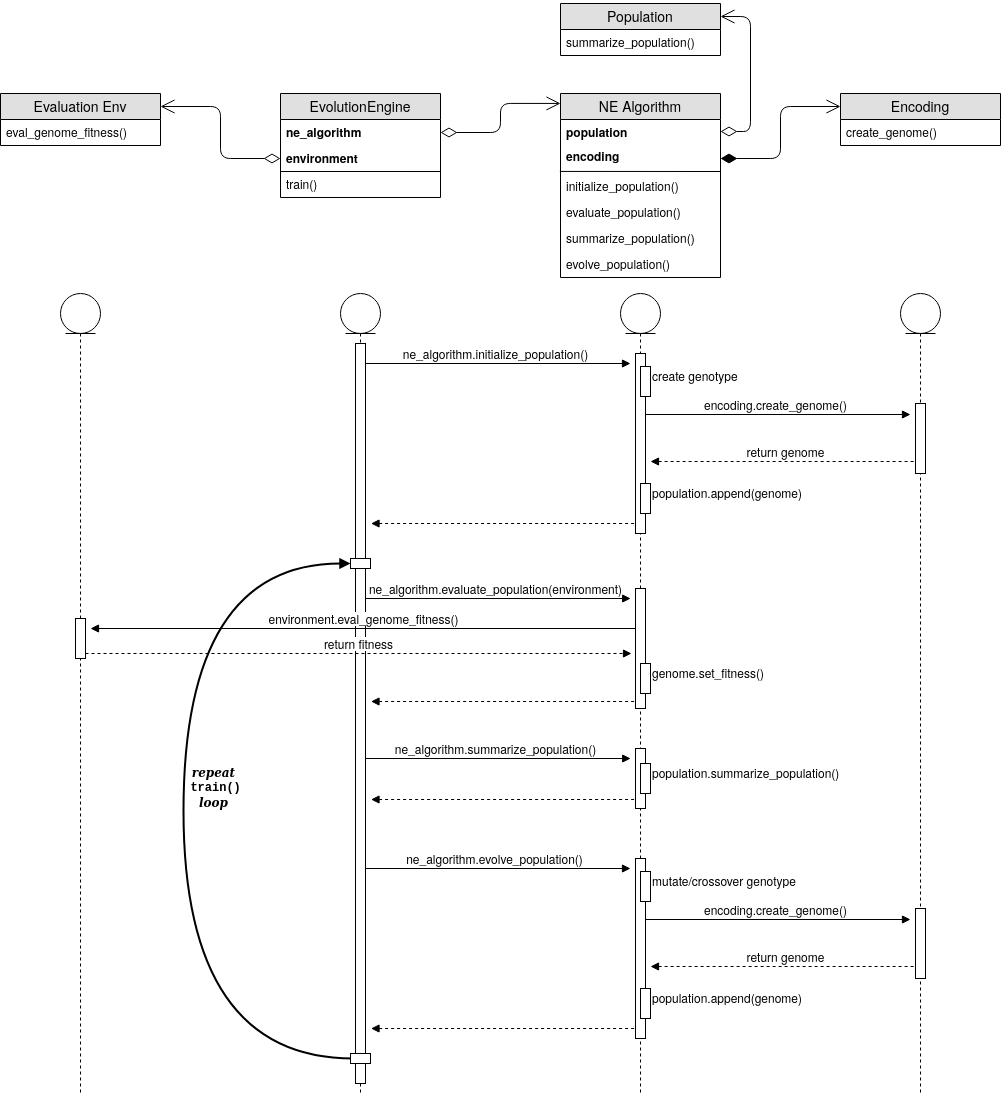

The diagram above was exported from draw.io. Its source (the exported page's mxGraphModel, read from the mxfile embedded in the PNG):
<mxGraphModel dx="2363" dy="1320" grid="1" gridSize="10" guides="1" tooltips="1" connect="1" arrows="1" fold="1" page="0" pageScale="1" pageWidth="850" pageHeight="1100" math="0" shadow="0">
  <root>
    <mxCell id="0" />
    <mxCell id="1" parent="0" />
    <mxCell id="AbpniipO7Uu0qhivR_qx-54" value="&lt;div&gt;&lt;i&gt;repeat&lt;/i&gt;&lt;/div&gt;&lt;div&gt;&lt;i&gt;&amp;nbsp;&lt;/i&gt;&lt;font face=&quot;Courier New&quot;&gt;train()&lt;/font&gt;&lt;i&gt; &lt;br&gt;&lt;/i&gt;&lt;/div&gt;&lt;div&gt;&lt;i&gt;loop&lt;br&gt;&lt;/i&gt;&lt;/div&gt;" style="html=1;verticalAlign=bottom;endArrow=block;labelBackgroundColor=none;fontFamily=Verdana;fontSize=12;elbow=vertical;edgeStyle=orthogonalEdgeStyle;curved=1;strokeWidth=2;fontStyle=1" edge="1" parent="1">
      <mxGeometry x="-0.0007" y="-30" relative="1" as="geometry">
        <mxPoint x="593" y="1085" as="sourcePoint" />
        <mxPoint x="590" y="590" as="targetPoint" />
        <Array as="points">
          <mxPoint x="423" y="1085" />
          <mxPoint x="423" y="590" />
        </Array>
        <mxPoint as="offset" />
      </mxGeometry>
    </mxCell>
    <mxCell id="AbpniipO7Uu0qhivR_qx-44" value="&lt;font style=&quot;font-size: 12px&quot;&gt;ne_algorithm.evolve_population()&lt;/font&gt;" style="html=1;verticalAlign=bottom;endArrow=block;" edge="1" parent="1">
      <mxGeometry relative="1" as="geometry">
        <mxPoint x="599.3235294117649" y="895" as="sourcePoint" />
        <mxPoint x="870" y="895" as="targetPoint" />
      </mxGeometry>
    </mxCell>
    <mxCell id="AbpniipO7Uu0qhivR_qx-36" value="&lt;font style=&quot;font-size: 12px&quot;&gt;ne_algorithm.summarize_population()&lt;/font&gt;" style="html=1;verticalAlign=bottom;endArrow=block;" edge="1" parent="1">
      <mxGeometry relative="1" as="geometry">
        <mxPoint x="600" y="785" as="sourcePoint" />
        <mxPoint x="870.1896551724135" y="785" as="targetPoint" />
      </mxGeometry>
    </mxCell>
    <mxCell id="AbpniipO7Uu0qhivR_qx-34" value="" style="html=1;verticalAlign=bottom;endArrow=none;startArrow=block;startFill=1;endFill=0;dashed=1;" edge="1" parent="1">
      <mxGeometry relative="1" as="geometry">
        <mxPoint x="610.5" y="728" as="sourcePoint" />
        <mxPoint x="880.0000000000005" y="728" as="targetPoint" />
      </mxGeometry>
    </mxCell>
    <mxCell id="AbpniipO7Uu0qhivR_qx-28" value="&lt;font style=&quot;font-size: 12px&quot;&gt;ne_algorithm.evaluate_population(environment)&lt;/font&gt;" style="html=1;verticalAlign=bottom;endArrow=block;" edge="1" parent="1">
      <mxGeometry relative="1" as="geometry">
        <mxPoint x="600" y="625" as="sourcePoint" />
        <mxPoint x="870.1896551724135" y="625" as="targetPoint" />
      </mxGeometry>
    </mxCell>
    <mxCell id="AbpniipO7Uu0qhivR_qx-25" value="" style="html=1;verticalAlign=bottom;endArrow=none;startArrow=block;startFill=1;endFill=0;dashed=1;" edge="1" parent="1">
      <mxGeometry relative="1" as="geometry">
        <mxPoint x="610.5" y="550" as="sourcePoint" />
        <mxPoint x="880.0000000000005" y="550" as="targetPoint" />
      </mxGeometry>
    </mxCell>
    <mxCell id="AbpniipO7Uu0qhivR_qx-20" value="&lt;font style=&quot;font-size: 12px&quot;&gt;encoding.create_genome&lt;font style=&quot;font-size: 12px&quot;&gt;()&lt;/font&gt;&lt;/font&gt;" style="html=1;verticalAlign=bottom;endArrow=block;" edge="1" parent="1">
      <mxGeometry relative="1" as="geometry">
        <mxPoint x="879.5" y="441" as="sourcePoint" />
        <mxPoint x="1150" y="441" as="targetPoint" />
      </mxGeometry>
    </mxCell>
    <mxCell id="AbpniipO7Uu0qhivR_qx-21" value="&lt;font style=&quot;font-size: 12px&quot;&gt;return genome&lt;br&gt;&lt;/font&gt;" style="html=1;verticalAlign=bottom;endArrow=none;startArrow=block;startFill=1;endFill=0;dashed=1;" edge="1" parent="1">
      <mxGeometry relative="1" as="geometry">
        <mxPoint x="890" y="488" as="sourcePoint" />
        <mxPoint x="1159.5" y="488" as="targetPoint" />
      </mxGeometry>
    </mxCell>
    <mxCell id="AbpniipO7Uu0qhivR_qx-13" value="&lt;font style=&quot;font-size: 12px&quot;&gt;ne_algorithm.initialize_population()&lt;/font&gt;" style="html=1;verticalAlign=bottom;endArrow=block;" edge="1" parent="1" source="AbpniipO7Uu0qhivR_qx-9">
      <mxGeometry relative="1" as="geometry">
        <mxPoint x="650" y="390" as="sourcePoint" />
        <mxPoint x="870" y="390" as="targetPoint" />
      </mxGeometry>
    </mxCell>
    <mxCell id="NnpL7uGrCPb2P0R8XdP2-20" value="" style="group" parent="1" vertex="1" connectable="0">
      <mxGeometry x="800" y="30" width="160" height="156" as="geometry" />
    </mxCell>
    <mxCell id="NnpL7uGrCPb2P0R8XdP2-21" value="Population" style="swimlane;fontStyle=0;childLayout=stackLayout;horizontal=1;startSize=26;fillColor=#e0e0e0;horizontalStack=0;resizeParent=1;resizeParentMax=0;resizeLast=0;collapsible=1;marginBottom=0;swimlaneFillColor=#ffffff;align=center;fontSize=14;" parent="NnpL7uGrCPb2P0R8XdP2-20" vertex="1">
      <mxGeometry width="160" height="52" as="geometry">
        <mxRectangle width="100" height="26" as="alternateBounds" />
      </mxGeometry>
    </mxCell>
    <mxCell id="NnpL7uGrCPb2P0R8XdP2-29" value="summarize_population()" style="text;strokeColor=none;fillColor=none;spacingLeft=4;spacingRight=4;overflow=hidden;rotatable=0;points=[[0,0.5],[1,0.5]];portConstraint=eastwest;fontSize=12;" parent="NnpL7uGrCPb2P0R8XdP2-21" vertex="1">
      <mxGeometry y="26" width="160" height="26" as="geometry" />
    </mxCell>
    <mxCell id="NnpL7uGrCPb2P0R8XdP2-53" value="" style="endArrow=open;html=1;endSize=12;startArrow=diamondThin;startSize=14;startFill=0;edgeStyle=orthogonalEdgeStyle;align=left;verticalAlign=bottom;exitX=0;exitY=0.5;exitDx=0;exitDy=0;entryX=1;entryY=0.25;entryDx=0;entryDy=0;" parent="1" source="NnpL7uGrCPb2P0R8XdP2-14" target="NnpL7uGrCPb2P0R8XdP2-31" edge="1">
      <mxGeometry x="-1" y="3" relative="1" as="geometry">
        <mxPoint x="110" y="956" as="sourcePoint" />
        <mxPoint x="270" y="956" as="targetPoint" />
      </mxGeometry>
    </mxCell>
    <mxCell id="NnpL7uGrCPb2P0R8XdP2-67" value="" style="endArrow=open;html=1;endSize=12;startArrow=diamondThin;startSize=14;startFill=1;edgeStyle=orthogonalEdgeStyle;align=left;verticalAlign=bottom;entryX=0;entryY=0.25;entryDx=0;entryDy=0;exitX=1;exitY=0.5;exitDx=0;exitDy=0;" parent="1" target="NnpL7uGrCPb2P0R8XdP2-44" edge="1" source="orpDaCIWsfJaIS2Ko02s-3">
      <mxGeometry x="-1" y="3" relative="1" as="geometry">
        <mxPoint x="1040" y="796" as="sourcePoint" />
        <mxPoint x="990" y="1046" as="targetPoint" />
      </mxGeometry>
    </mxCell>
    <mxCell id="AbpniipO7Uu0qhivR_qx-3" value="" style="endArrow=open;html=1;endSize=12;startArrow=diamondThin;startSize=14;startFill=0;edgeStyle=orthogonalEdgeStyle;align=left;verticalAlign=bottom;exitX=1;exitY=0.5;exitDx=0;exitDy=0;entryX=0;entryY=0.054;entryDx=0;entryDy=0;entryPerimeter=0;" edge="1" parent="1" source="NnpL7uGrCPb2P0R8XdP2-13" target="orpDaCIWsfJaIS2Ko02s-2">
      <mxGeometry x="-1" y="3" relative="1" as="geometry">
        <mxPoint x="100" y="723" as="sourcePoint" />
        <mxPoint x="740" y="120" as="targetPoint" />
      </mxGeometry>
    </mxCell>
    <mxCell id="AbpniipO7Uu0qhivR_qx-4" value="" style="endArrow=open;html=1;endSize=12;startArrow=diamondThin;startSize=14;startFill=0;edgeStyle=orthogonalEdgeStyle;align=left;verticalAlign=bottom;exitX=1;exitY=0.5;exitDx=0;exitDy=0;entryX=1;entryY=0.25;entryDx=0;entryDy=0;" edge="1" parent="1" source="AbpniipO7Uu0qhivR_qx-1" target="NnpL7uGrCPb2P0R8XdP2-21">
      <mxGeometry x="-1" y="3" relative="1" as="geometry">
        <mxPoint x="980" y="230" as="sourcePoint" />
        <mxPoint x="1030" y="-20" as="targetPoint" />
        <Array as="points">
          <mxPoint x="990" y="158" />
          <mxPoint x="990" y="43" />
        </Array>
      </mxGeometry>
    </mxCell>
    <mxCell id="NnpL7uGrCPb2P0R8XdP2-31" value="Evaluation Env" style="swimlane;fontStyle=0;childLayout=stackLayout;horizontal=1;startSize=26;fillColor=#e0e0e0;horizontalStack=0;resizeParent=1;resizeParentMax=0;resizeLast=0;collapsible=1;marginBottom=0;swimlaneFillColor=#ffffff;align=center;fontSize=14;strokeColor=#000000;" parent="1" vertex="1">
      <mxGeometry x="240" y="120" width="160" height="52" as="geometry" />
    </mxCell>
    <mxCell id="NnpL7uGrCPb2P0R8XdP2-32" value="eval_genome_fitness()" style="text;strokeColor=none;fillColor=none;spacingLeft=4;spacingRight=4;overflow=hidden;rotatable=0;points=[[0,0.5],[1,0.5]];portConstraint=eastwest;fontSize=12;" parent="NnpL7uGrCPb2P0R8XdP2-31" vertex="1">
      <mxGeometry y="26" width="160" height="26" as="geometry" />
    </mxCell>
    <mxCell id="NnpL7uGrCPb2P0R8XdP2-12" value="EvolutionEngine" style="swimlane;fontStyle=0;childLayout=stackLayout;horizontal=1;startSize=26;fillColor=#e0e0e0;horizontalStack=0;resizeParent=1;resizeParentMax=0;resizeLast=0;collapsible=1;marginBottom=0;swimlaneFillColor=#ffffff;align=center;fontSize=14;" parent="1" vertex="1">
      <mxGeometry x="520" y="120" width="160" height="104" as="geometry" />
    </mxCell>
    <mxCell id="NnpL7uGrCPb2P0R8XdP2-13" value="ne_algorithm" style="text;strokeColor=none;fillColor=none;spacingLeft=4;spacingRight=4;overflow=hidden;rotatable=0;points=[[0,0.5],[1,0.5]];portConstraint=eastwest;fontSize=12;fontStyle=1" parent="NnpL7uGrCPb2P0R8XdP2-12" vertex="1">
      <mxGeometry y="26" width="160" height="26" as="geometry" />
    </mxCell>
    <mxCell id="NnpL7uGrCPb2P0R8XdP2-14" value="environment" style="text;strokeColor=none;fillColor=none;spacingLeft=4;spacingRight=4;overflow=hidden;rotatable=0;points=[[0,0.5],[1,0.5]];portConstraint=eastwest;fontSize=12;fontStyle=1" parent="NnpL7uGrCPb2P0R8XdP2-12" vertex="1">
      <mxGeometry y="52" width="160" height="26" as="geometry" />
    </mxCell>
    <mxCell id="NnpL7uGrCPb2P0R8XdP2-18" value="" style="endArrow=none;html=1;entryX=1;entryY=0.001;entryDx=0;entryDy=0;entryPerimeter=0;" parent="NnpL7uGrCPb2P0R8XdP2-12" target="NnpL7uGrCPb2P0R8XdP2-15" edge="1">
      <mxGeometry width="50" height="50" relative="1" as="geometry">
        <mxPoint y="78" as="sourcePoint" />
        <mxPoint x="130" y="190" as="targetPoint" />
        <Array as="points" />
      </mxGeometry>
    </mxCell>
    <mxCell id="NnpL7uGrCPb2P0R8XdP2-15" value="train()" style="text;strokeColor=none;fillColor=none;spacingLeft=4;spacingRight=4;overflow=hidden;rotatable=0;points=[[0,0.5],[1,0.5]];portConstraint=eastwest;fontSize=12;" parent="NnpL7uGrCPb2P0R8XdP2-12" vertex="1">
      <mxGeometry y="78" width="160" height="26" as="geometry" />
    </mxCell>
    <mxCell id="orpDaCIWsfJaIS2Ko02s-2" value="NE Algorithm" style="swimlane;fontStyle=0;childLayout=stackLayout;horizontal=1;startSize=26;fillColor=#e0e0e0;horizontalStack=0;resizeParent=1;resizeParentMax=0;resizeLast=0;collapsible=1;marginBottom=0;swimlaneFillColor=#ffffff;align=center;fontSize=14;" parent="1" vertex="1">
      <mxGeometry x="800" y="120" width="160" height="184" as="geometry">
        <mxRectangle width="100" height="26" as="alternateBounds" />
      </mxGeometry>
    </mxCell>
    <mxCell id="AbpniipO7Uu0qhivR_qx-1" value="population" style="text;strokeColor=none;fillColor=none;spacingLeft=4;spacingRight=4;overflow=hidden;rotatable=0;points=[[0,0.5],[1,0.5]];portConstraint=eastwest;fontSize=12;fontStyle=1" vertex="1" parent="orpDaCIWsfJaIS2Ko02s-2">
      <mxGeometry y="26" width="160" height="24" as="geometry" />
    </mxCell>
    <mxCell id="orpDaCIWsfJaIS2Ko02s-3" value="encoding" style="text;strokeColor=none;fillColor=none;spacingLeft=4;spacingRight=4;overflow=hidden;rotatable=0;points=[[0,0.5],[1,0.5]];portConstraint=eastwest;fontSize=12;fontStyle=1" parent="orpDaCIWsfJaIS2Ko02s-2" vertex="1">
      <mxGeometry y="50" width="160" height="30" as="geometry" />
    </mxCell>
    <mxCell id="orpDaCIWsfJaIS2Ko02s-4" value="" style="endArrow=none;html=1;entryX=1;entryY=-0.077;entryDx=0;entryDy=0;entryPerimeter=0;exitX=-0.004;exitY=0.931;exitDx=0;exitDy=0;exitPerimeter=0;" parent="orpDaCIWsfJaIS2Ko02s-2" source="orpDaCIWsfJaIS2Ko02s-3" target="orpDaCIWsfJaIS2Ko02s-5" edge="1">
      <mxGeometry width="50" height="50" relative="1" as="geometry">
        <mxPoint x="263.52941176470586" y="66" as="sourcePoint" />
        <mxPoint x="122.35294117647058" y="190" as="targetPoint" />
        <Array as="points" />
      </mxGeometry>
    </mxCell>
    <mxCell id="orpDaCIWsfJaIS2Ko02s-5" value="initialize_population()" style="text;strokeColor=none;fillColor=none;spacingLeft=4;spacingRight=4;overflow=hidden;rotatable=0;points=[[0,0.5],[1,0.5]];portConstraint=eastwest;fontSize=12;" parent="orpDaCIWsfJaIS2Ko02s-2" vertex="1">
      <mxGeometry y="80" width="160" height="26" as="geometry" />
    </mxCell>
    <mxCell id="orpDaCIWsfJaIS2Ko02s-6" value="evaluate_population()" style="text;strokeColor=none;fillColor=none;spacingLeft=4;spacingRight=4;overflow=hidden;rotatable=0;points=[[0,0.5],[1,0.5]];portConstraint=eastwest;fontSize=12;" parent="orpDaCIWsfJaIS2Ko02s-2" vertex="1">
      <mxGeometry y="106" width="160" height="26" as="geometry" />
    </mxCell>
    <mxCell id="orpDaCIWsfJaIS2Ko02s-7" value="summarize_population()" style="text;strokeColor=none;fillColor=none;spacingLeft=4;spacingRight=4;overflow=hidden;rotatable=0;points=[[0,0.5],[1,0.5]];portConstraint=eastwest;fontSize=12;" parent="orpDaCIWsfJaIS2Ko02s-2" vertex="1">
      <mxGeometry y="132" width="160" height="26" as="geometry" />
    </mxCell>
    <mxCell id="orpDaCIWsfJaIS2Ko02s-8" value="evolve_population()" style="text;strokeColor=none;fillColor=none;spacingLeft=4;spacingRight=4;overflow=hidden;rotatable=0;points=[[0,0.5],[1,0.5]];portConstraint=eastwest;fontSize=12;" parent="orpDaCIWsfJaIS2Ko02s-2" vertex="1">
      <mxGeometry y="158" width="160" height="26" as="geometry" />
    </mxCell>
    <mxCell id="NnpL7uGrCPb2P0R8XdP2-44" value="Encoding" style="swimlane;fontStyle=0;childLayout=stackLayout;horizontal=1;startSize=26;fillColor=#e0e0e0;horizontalStack=0;resizeParent=1;resizeParentMax=0;resizeLast=0;collapsible=1;marginBottom=0;swimlaneFillColor=#ffffff;align=center;fontSize=14;strokeColor=#000000;" parent="1" vertex="1">
      <mxGeometry x="1080" y="120" width="160" height="52" as="geometry" />
    </mxCell>
    <mxCell id="NnpL7uGrCPb2P0R8XdP2-45" value="create_genome()" style="text;strokeColor=none;fillColor=none;spacingLeft=4;spacingRight=4;overflow=hidden;rotatable=0;points=[[0,0.5],[1,0.5]];portConstraint=eastwest;fontSize=12;" parent="NnpL7uGrCPb2P0R8XdP2-44" vertex="1">
      <mxGeometry y="26" width="160" height="26" as="geometry" />
    </mxCell>
    <mxCell id="AbpniipO7Uu0qhivR_qx-5" value="" style="shape=umlLifeline;participant=umlEntity;perimeter=lifelinePerimeter;whiteSpace=wrap;html=1;container=1;collapsible=0;recursiveResize=0;verticalAlign=top;spacingTop=36;labelBackgroundColor=#ffffff;outlineConnect=0;strokeColor=#000000;" vertex="1" parent="1">
      <mxGeometry x="860" y="320" width="40" height="800" as="geometry" />
    </mxCell>
    <mxCell id="AbpniipO7Uu0qhivR_qx-14" value="" style="html=1;points=[];perimeter=orthogonalPerimeter;strokeColor=#000000;" vertex="1" parent="AbpniipO7Uu0qhivR_qx-5">
      <mxGeometry x="15" y="60" width="10" height="180" as="geometry" />
    </mxCell>
    <mxCell id="AbpniipO7Uu0qhivR_qx-26" value="" style="html=1;points=[];perimeter=orthogonalPerimeter;strokeColor=#000000;" vertex="1" parent="AbpniipO7Uu0qhivR_qx-5">
      <mxGeometry x="15" y="295" width="10" height="120" as="geometry" />
    </mxCell>
    <mxCell id="AbpniipO7Uu0qhivR_qx-8" value="" style="shape=umlLifeline;participant=umlEntity;perimeter=lifelinePerimeter;whiteSpace=wrap;html=1;container=1;collapsible=0;recursiveResize=0;verticalAlign=top;spacingTop=36;labelBackgroundColor=#ffffff;outlineConnect=0;strokeColor=#000000;" vertex="1" parent="1">
      <mxGeometry x="1140" y="320" width="40" height="800" as="geometry" />
    </mxCell>
    <mxCell id="AbpniipO7Uu0qhivR_qx-9" value="" style="shape=umlLifeline;participant=umlEntity;perimeter=lifelinePerimeter;whiteSpace=wrap;html=1;container=1;collapsible=0;recursiveResize=0;verticalAlign=top;spacingTop=36;labelBackgroundColor=#ffffff;outlineConnect=0;strokeColor=#000000;" vertex="1" parent="1">
      <mxGeometry x="580" y="320" width="40" height="800" as="geometry" />
    </mxCell>
    <mxCell id="AbpniipO7Uu0qhivR_qx-11" value="" style="html=1;points=[];perimeter=orthogonalPerimeter;strokeColor=#000000;" vertex="1" parent="AbpniipO7Uu0qhivR_qx-9">
      <mxGeometry x="15" y="50" width="10" height="740" as="geometry" />
    </mxCell>
    <mxCell id="AbpniipO7Uu0qhivR_qx-53" value="" style="html=1;points=[];perimeter=orthogonalPerimeter;strokeColor=#000000;" vertex="1" parent="AbpniipO7Uu0qhivR_qx-9">
      <mxGeometry x="10" y="265" width="20" height="10" as="geometry" />
    </mxCell>
    <mxCell id="AbpniipO7Uu0qhivR_qx-52" value="" style="html=1;points=[];perimeter=orthogonalPerimeter;strokeColor=#000000;" vertex="1" parent="AbpniipO7Uu0qhivR_qx-9">
      <mxGeometry x="10" y="760" width="20" height="10" as="geometry" />
    </mxCell>
    <mxCell id="AbpniipO7Uu0qhivR_qx-10" value="" style="shape=umlLifeline;participant=umlEntity;perimeter=lifelinePerimeter;whiteSpace=wrap;html=1;container=1;collapsible=0;recursiveResize=0;verticalAlign=top;spacingTop=36;labelBackgroundColor=#ffffff;outlineConnect=0;strokeColor=#000000;" vertex="1" parent="1">
      <mxGeometry x="300" y="320" width="40" height="800" as="geometry" />
    </mxCell>
    <mxCell id="AbpniipO7Uu0qhivR_qx-16" value="" style="html=1;points=[];perimeter=orthogonalPerimeter;strokeColor=#000000;" vertex="1" parent="1">
      <mxGeometry x="880" y="393" width="10" height="30" as="geometry" />
    </mxCell>
    <mxCell id="AbpniipO7Uu0qhivR_qx-17" value="create genotype" style="text;html=1;resizable=0;points=[];autosize=1;align=left;verticalAlign=top;spacingTop=-4;" vertex="1" parent="1">
      <mxGeometry x="890" y="393" width="100" height="20" as="geometry" />
    </mxCell>
    <mxCell id="AbpniipO7Uu0qhivR_qx-19" value="" style="html=1;points=[];perimeter=orthogonalPerimeter;strokeColor=#000000;" vertex="1" parent="1">
      <mxGeometry x="1155" y="430" width="10" height="70" as="geometry" />
    </mxCell>
    <mxCell id="AbpniipO7Uu0qhivR_qx-23" value="" style="html=1;points=[];perimeter=orthogonalPerimeter;strokeColor=#000000;" vertex="1" parent="1">
      <mxGeometry x="880" y="510" width="10" height="30" as="geometry" />
    </mxCell>
    <mxCell id="AbpniipO7Uu0qhivR_qx-24" value="population.append(genome)" style="text;html=1;resizable=0;points=[];autosize=1;align=left;verticalAlign=top;spacingTop=-4;" vertex="1" parent="1">
      <mxGeometry x="890" y="510" width="170" height="20" as="geometry" />
    </mxCell>
    <mxCell id="AbpniipO7Uu0qhivR_qx-30" value="" style="html=1;points=[];perimeter=orthogonalPerimeter;strokeColor=#000000;" vertex="1" parent="1">
      <mxGeometry x="315" y="645" width="10" height="40" as="geometry" />
    </mxCell>
    <mxCell id="AbpniipO7Uu0qhivR_qx-31" value="&lt;font style=&quot;font-size: 12px&quot;&gt;return fitness&lt;/font&gt;" style="html=1;verticalAlign=bottom;endArrow=block;startArrow=none;startFill=0;endFill=1;exitX=1.267;exitY=0.1;exitDx=0;exitDy=0;exitPerimeter=0;dashed=1;" edge="1" parent="1">
      <mxGeometry relative="1" as="geometry">
        <mxPoint x="325" y="680" as="sourcePoint" />
        <mxPoint x="871" y="680" as="targetPoint" />
      </mxGeometry>
    </mxCell>
    <mxCell id="AbpniipO7Uu0qhivR_qx-32" value="" style="html=1;points=[];perimeter=orthogonalPerimeter;strokeColor=#000000;" vertex="1" parent="1">
      <mxGeometry x="880" y="690" width="10" height="30" as="geometry" />
    </mxCell>
    <mxCell id="AbpniipO7Uu0qhivR_qx-33" value="genome.set_fitness()" style="text;html=1;resizable=0;points=[];autosize=1;align=left;verticalAlign=top;spacingTop=-4;" vertex="1" parent="1">
      <mxGeometry x="890" y="690" width="130" height="20" as="geometry" />
    </mxCell>
    <mxCell id="AbpniipO7Uu0qhivR_qx-29" value="&lt;font style=&quot;font-size: 12px&quot;&gt;environment.eval_genome_fitness()&lt;/font&gt;" style="html=1;verticalAlign=bottom;endArrow=none;startArrow=block;startFill=1;endFill=0;" edge="1" parent="1">
      <mxGeometry relative="1" as="geometry">
        <mxPoint x="330" y="655" as="sourcePoint" />
        <mxPoint x="875" y="655" as="targetPoint" />
      </mxGeometry>
    </mxCell>
    <mxCell id="AbpniipO7Uu0qhivR_qx-35" value="" style="html=1;verticalAlign=bottom;endArrow=none;startArrow=block;startFill=1;endFill=0;dashed=1;" edge="1" parent="1">
      <mxGeometry relative="1" as="geometry">
        <mxPoint x="610.5" y="826" as="sourcePoint" />
        <mxPoint x="880.0000000000005" y="826" as="targetPoint" />
      </mxGeometry>
    </mxCell>
    <mxCell id="AbpniipO7Uu0qhivR_qx-37" value="" style="html=1;points=[];perimeter=orthogonalPerimeter;strokeColor=#000000;" vertex="1" parent="1">
      <mxGeometry x="875" y="775" width="10" height="60" as="geometry" />
    </mxCell>
    <mxCell id="AbpniipO7Uu0qhivR_qx-39" value="" style="html=1;points=[];perimeter=orthogonalPerimeter;strokeColor=#000000;" vertex="1" parent="1">
      <mxGeometry x="880" y="790" width="10" height="30" as="geometry" />
    </mxCell>
    <mxCell id="AbpniipO7Uu0qhivR_qx-40" value="population.summarize_population()" style="text;html=1;resizable=0;points=[];autosize=1;align=left;verticalAlign=top;spacingTop=-4;" vertex="1" parent="1">
      <mxGeometry x="890" y="790" width="200" height="20" as="geometry" />
    </mxCell>
    <mxCell id="AbpniipO7Uu0qhivR_qx-41" value="" style="html=1;verticalAlign=bottom;endArrow=none;startArrow=block;startFill=1;endFill=0;dashed=1;" edge="1" parent="1">
      <mxGeometry relative="1" as="geometry">
        <mxPoint x="610.5" y="1055" as="sourcePoint" />
        <mxPoint x="880.0000000000005" y="1055" as="targetPoint" />
      </mxGeometry>
    </mxCell>
    <mxCell id="AbpniipO7Uu0qhivR_qx-42" value="&lt;font style=&quot;font-size: 12px&quot;&gt;encoding.create_genome&lt;font style=&quot;font-size: 12px&quot;&gt;()&lt;/font&gt;&lt;/font&gt;" style="html=1;verticalAlign=bottom;endArrow=block;" edge="1" parent="1">
      <mxGeometry relative="1" as="geometry">
        <mxPoint x="879.5" y="946" as="sourcePoint" />
        <mxPoint x="1150" y="946" as="targetPoint" />
      </mxGeometry>
    </mxCell>
    <mxCell id="AbpniipO7Uu0qhivR_qx-43" value="&lt;font style=&quot;font-size: 12px&quot;&gt;return genome&lt;br&gt;&lt;/font&gt;" style="html=1;verticalAlign=bottom;endArrow=none;startArrow=block;startFill=1;endFill=0;dashed=1;" edge="1" parent="1">
      <mxGeometry relative="1" as="geometry">
        <mxPoint x="890" y="993" as="sourcePoint" />
        <mxPoint x="1159.5" y="993" as="targetPoint" />
      </mxGeometry>
    </mxCell>
    <mxCell id="AbpniipO7Uu0qhivR_qx-45" value="" style="html=1;points=[];perimeter=orthogonalPerimeter;strokeColor=#000000;" vertex="1" parent="1">
      <mxGeometry x="875" y="885" width="10" height="180" as="geometry" />
    </mxCell>
    <mxCell id="AbpniipO7Uu0qhivR_qx-46" value="" style="html=1;points=[];perimeter=orthogonalPerimeter;strokeColor=#000000;" vertex="1" parent="1">
      <mxGeometry x="880" y="898" width="10" height="30" as="geometry" />
    </mxCell>
    <mxCell id="AbpniipO7Uu0qhivR_qx-47" value="mutate/crossover genotype" style="text;html=1;resizable=0;points=[];autosize=1;align=left;verticalAlign=top;spacingTop=-4;" vertex="1" parent="1">
      <mxGeometry x="890" y="898" width="160" height="20" as="geometry" />
    </mxCell>
    <mxCell id="AbpniipO7Uu0qhivR_qx-48" value="" style="html=1;points=[];perimeter=orthogonalPerimeter;strokeColor=#000000;" vertex="1" parent="1">
      <mxGeometry x="1155" y="935" width="10" height="70" as="geometry" />
    </mxCell>
    <mxCell id="AbpniipO7Uu0qhivR_qx-49" value="" style="html=1;points=[];perimeter=orthogonalPerimeter;strokeColor=#000000;" vertex="1" parent="1">
      <mxGeometry x="880" y="1015" width="10" height="30" as="geometry" />
    </mxCell>
    <mxCell id="AbpniipO7Uu0qhivR_qx-50" value="population.append(genome)" style="text;html=1;resizable=0;points=[];autosize=1;align=left;verticalAlign=top;spacingTop=-4;" vertex="1" parent="1">
      <mxGeometry x="890" y="1015" width="170" height="20" as="geometry" />
    </mxCell>
  </root>
</mxGraphModel>